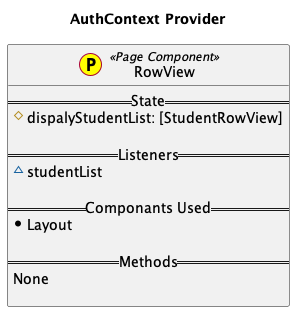

The diagram above was rendered by PlantUML. Its source (embedded in the PNG):
@startuml
title AuthContext Provider 

class RowView << (P,yellow) Page Component>> {
    == State ==
     #dispalyStudentList: [StudentRowView]

    == Listeners ==
     ~studentList

    == Componants Used ==
     *Layout

    == Methods ==
    None

}
    
@enduml